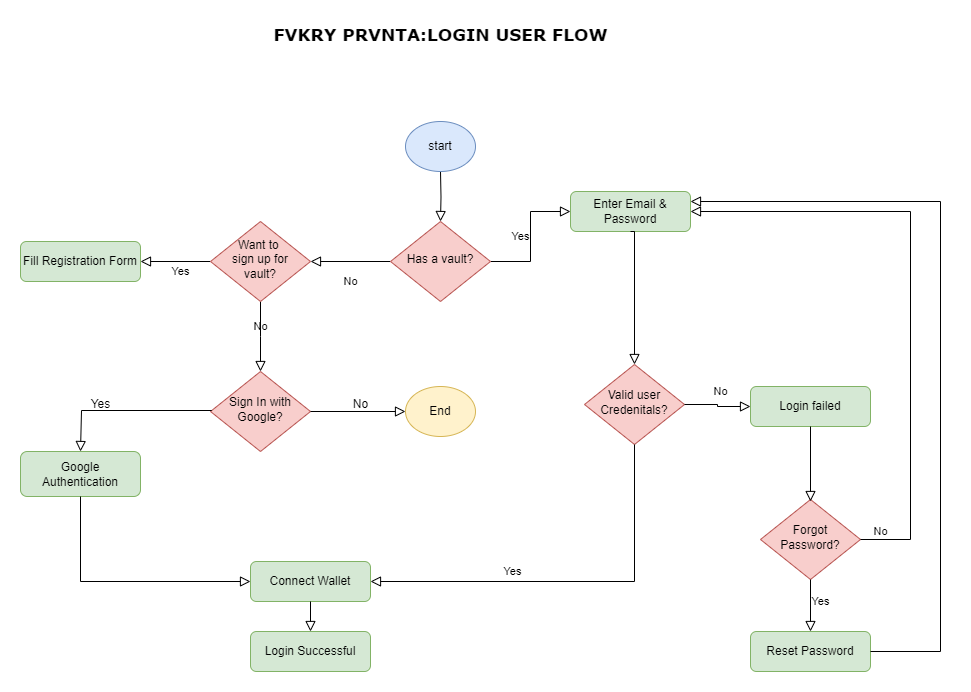

The diagram above was exported from draw.io. Its source (the exported page's mxGraphModel, read from the mxfile embedded in the PNG):
<mxGraphModel dx="864" dy="516" grid="1" gridSize="10" guides="1" tooltips="1" connect="1" arrows="1" fold="1" page="1" pageScale="1" pageWidth="1169" pageHeight="827" math="0" shadow="0">
  <root>
    <mxCell id="WIyWlLk6GJQsqaUBKTNV-0" />
    <mxCell id="WIyWlLk6GJQsqaUBKTNV-1" parent="WIyWlLk6GJQsqaUBKTNV-0" />
    <mxCell id="WIyWlLk6GJQsqaUBKTNV-2" value="" style="rounded=0;html=1;jettySize=auto;orthogonalLoop=1;fontSize=11;endArrow=block;endFill=0;endSize=8;strokeWidth=1;shadow=0;labelBackgroundColor=none;edgeStyle=orthogonalEdgeStyle;" parent="WIyWlLk6GJQsqaUBKTNV-1" target="WIyWlLk6GJQsqaUBKTNV-6" edge="1">
      <mxGeometry relative="1" as="geometry">
        <mxPoint x="551" y="211" as="sourcePoint" />
      </mxGeometry>
    </mxCell>
    <mxCell id="WIyWlLk6GJQsqaUBKTNV-4" value="No" style="rounded=0;html=1;jettySize=auto;orthogonalLoop=1;fontSize=11;endArrow=block;endFill=0;endSize=8;strokeWidth=1;shadow=0;labelBackgroundColor=none;edgeStyle=orthogonalEdgeStyle;" parent="WIyWlLk6GJQsqaUBKTNV-1" source="WIyWlLk6GJQsqaUBKTNV-6" target="WIyWlLk6GJQsqaUBKTNV-10" edge="1">
      <mxGeometry y="20" relative="1" as="geometry">
        <mxPoint as="offset" />
      </mxGeometry>
    </mxCell>
    <mxCell id="WIyWlLk6GJQsqaUBKTNV-5" value="Yes" style="edgeStyle=orthogonalEdgeStyle;rounded=0;html=1;jettySize=auto;orthogonalLoop=1;fontSize=11;endArrow=block;endFill=0;endSize=8;strokeWidth=1;shadow=0;labelBackgroundColor=none;" parent="WIyWlLk6GJQsqaUBKTNV-1" source="WIyWlLk6GJQsqaUBKTNV-6" target="WIyWlLk6GJQsqaUBKTNV-7" edge="1">
      <mxGeometry y="10" relative="1" as="geometry">
        <mxPoint as="offset" />
      </mxGeometry>
    </mxCell>
    <mxCell id="WIyWlLk6GJQsqaUBKTNV-6" value="Has a vault?" style="rhombus;whiteSpace=wrap;html=1;shadow=0;fontFamily=Helvetica;fontSize=12;align=center;strokeWidth=1;spacing=6;spacingTop=-4;fillColor=#f8cecc;strokeColor=#b85450;" parent="WIyWlLk6GJQsqaUBKTNV-1" vertex="1">
      <mxGeometry x="501" y="261" width="100" height="80" as="geometry" />
    </mxCell>
    <mxCell id="WIyWlLk6GJQsqaUBKTNV-7" value="Enter Email &amp;amp;&lt;div&gt;Password&lt;/div&gt;" style="rounded=1;whiteSpace=wrap;html=1;fontSize=12;glass=0;strokeWidth=1;shadow=0;fillColor=#d5e8d4;strokeColor=#82b366;" parent="WIyWlLk6GJQsqaUBKTNV-1" vertex="1">
      <mxGeometry x="681" y="231" width="120" height="40" as="geometry" />
    </mxCell>
    <mxCell id="WIyWlLk6GJQsqaUBKTNV-8" value="Yes" style="rounded=0;html=1;jettySize=auto;orthogonalLoop=1;fontSize=11;endArrow=block;endFill=0;endSize=8;strokeWidth=1;shadow=0;labelBackgroundColor=none;edgeStyle=orthogonalEdgeStyle;" parent="WIyWlLk6GJQsqaUBKTNV-1" source="WIyWlLk6GJQsqaUBKTNV-10" target="WIyWlLk6GJQsqaUBKTNV-11" edge="1">
      <mxGeometry x="-0.1429" y="10" relative="1" as="geometry">
        <mxPoint as="offset" />
      </mxGeometry>
    </mxCell>
    <mxCell id="WIyWlLk6GJQsqaUBKTNV-9" value="No" style="edgeStyle=orthogonalEdgeStyle;rounded=0;html=1;jettySize=auto;orthogonalLoop=1;fontSize=11;endArrow=block;endFill=0;endSize=8;strokeWidth=1;shadow=0;labelBackgroundColor=none;" parent="WIyWlLk6GJQsqaUBKTNV-1" source="WIyWlLk6GJQsqaUBKTNV-10" edge="1">
      <mxGeometry y="10" relative="1" as="geometry">
        <mxPoint as="offset" />
        <mxPoint x="371" y="411" as="targetPoint" />
      </mxGeometry>
    </mxCell>
    <mxCell id="WIyWlLk6GJQsqaUBKTNV-10" value="Want to&amp;nbsp;&lt;div&gt;sign up for vault?&lt;/div&gt;" style="rhombus;whiteSpace=wrap;html=1;shadow=0;fontFamily=Helvetica;fontSize=12;align=center;strokeWidth=1;spacing=6;spacingTop=-4;fillColor=#f8cecc;strokeColor=#b85450;" parent="WIyWlLk6GJQsqaUBKTNV-1" vertex="1">
      <mxGeometry x="321" y="261" width="100" height="80" as="geometry" />
    </mxCell>
    <mxCell id="WIyWlLk6GJQsqaUBKTNV-11" value="Fill Registration Form" style="rounded=1;whiteSpace=wrap;html=1;fontSize=12;glass=0;strokeWidth=1;shadow=0;fillColor=#d5e8d4;strokeColor=#82b366;" parent="WIyWlLk6GJQsqaUBKTNV-1" vertex="1">
      <mxGeometry x="131" y="281" width="120" height="40" as="geometry" />
    </mxCell>
    <mxCell id="z6qfNDeWPb6F6qPDadVz-0" value="start" style="ellipse;whiteSpace=wrap;html=1;fillColor=#dae8fc;strokeColor=#6c8ebf;" vertex="1" parent="WIyWlLk6GJQsqaUBKTNV-1">
      <mxGeometry x="516" y="161" width="70" height="50" as="geometry" />
    </mxCell>
    <mxCell id="z6qfNDeWPb6F6qPDadVz-1" value="End" style="ellipse;whiteSpace=wrap;html=1;fillColor=#fff2cc;strokeColor=#d6b656;" vertex="1" parent="WIyWlLk6GJQsqaUBKTNV-1">
      <mxGeometry x="516" y="426" width="70" height="50" as="geometry" />
    </mxCell>
    <mxCell id="z6qfNDeWPb6F6qPDadVz-3" value="Sign In with&lt;div&gt;Google?&lt;/div&gt;" style="rhombus;whiteSpace=wrap;html=1;shadow=0;fontFamily=Helvetica;fontSize=12;align=center;strokeWidth=1;spacing=6;spacingTop=-4;fillColor=#f8cecc;strokeColor=#b85450;" vertex="1" parent="WIyWlLk6GJQsqaUBKTNV-1">
      <mxGeometry x="321" y="411" width="100" height="80" as="geometry" />
    </mxCell>
    <mxCell id="z6qfNDeWPb6F6qPDadVz-4" value="No" style="text;html=1;align=center;verticalAlign=middle;resizable=0;points=[];autosize=1;strokeColor=none;fillColor=none;" vertex="1" parent="WIyWlLk6GJQsqaUBKTNV-1">
      <mxGeometry x="451" y="429" width="40" height="30" as="geometry" />
    </mxCell>
    <mxCell id="z6qfNDeWPb6F6qPDadVz-5" value="" style="rounded=0;html=1;jettySize=auto;orthogonalLoop=1;fontSize=11;endArrow=block;endFill=0;endSize=8;strokeWidth=1;shadow=0;labelBackgroundColor=none;edgeStyle=orthogonalEdgeStyle;exitX=1;exitY=0.5;exitDx=0;exitDy=0;entryX=0;entryY=0.5;entryDx=0;entryDy=0;" edge="1" parent="WIyWlLk6GJQsqaUBKTNV-1" source="z6qfNDeWPb6F6qPDadVz-3" target="z6qfNDeWPb6F6qPDadVz-1">
      <mxGeometry x="0.3333" y="20" relative="1" as="geometry">
        <mxPoint as="offset" />
        <mxPoint x="471" y="411" as="sourcePoint" />
        <mxPoint x="361" y="411" as="targetPoint" />
      </mxGeometry>
    </mxCell>
    <mxCell id="z6qfNDeWPb6F6qPDadVz-6" value="Google&lt;div&gt;Authentication&lt;/div&gt;" style="rounded=1;whiteSpace=wrap;html=1;fillColor=#d5e8d4;strokeColor=#82b366;" vertex="1" parent="WIyWlLk6GJQsqaUBKTNV-1">
      <mxGeometry x="131" y="491" width="120" height="45" as="geometry" />
    </mxCell>
    <mxCell id="z6qfNDeWPb6F6qPDadVz-7" value="" style="rounded=0;html=1;jettySize=auto;orthogonalLoop=1;fontSize=11;endArrow=block;endFill=0;endSize=8;strokeWidth=1;shadow=0;labelBackgroundColor=none;edgeStyle=orthogonalEdgeStyle;entryX=0.583;entryY=-0.089;entryDx=0;entryDy=0;entryPerimeter=0;" edge="1" parent="WIyWlLk6GJQsqaUBKTNV-1" source="z6qfNDeWPb6F6qPDadVz-3">
      <mxGeometry relative="1" as="geometry">
        <mxPoint x="321" y="450" as="sourcePoint" />
        <mxPoint x="191.00000000000003" y="490.995" as="targetPoint" />
        <Array as="points">
          <mxPoint x="192" y="450" />
        </Array>
      </mxGeometry>
    </mxCell>
    <mxCell id="z6qfNDeWPb6F6qPDadVz-8" value="Yes" style="text;html=1;align=center;verticalAlign=middle;resizable=0;points=[];autosize=1;strokeColor=none;fillColor=none;" vertex="1" parent="WIyWlLk6GJQsqaUBKTNV-1">
      <mxGeometry x="191" y="429" width="40" height="30" as="geometry" />
    </mxCell>
    <mxCell id="z6qfNDeWPb6F6qPDadVz-9" value="Connect Wallet" style="rounded=1;whiteSpace=wrap;html=1;fillColor=#d5e8d4;strokeColor=#82b366;" vertex="1" parent="WIyWlLk6GJQsqaUBKTNV-1">
      <mxGeometry x="361" y="601" width="120" height="40" as="geometry" />
    </mxCell>
    <mxCell id="z6qfNDeWPb6F6qPDadVz-11" value="" style="edgeStyle=orthogonalEdgeStyle;rounded=0;html=1;jettySize=auto;orthogonalLoop=1;fontSize=11;endArrow=block;endFill=0;endSize=8;strokeWidth=1;shadow=0;labelBackgroundColor=none;" edge="1" parent="WIyWlLk6GJQsqaUBKTNV-1">
      <mxGeometry y="10" relative="1" as="geometry">
        <mxPoint as="offset" />
        <mxPoint x="191" y="536" as="sourcePoint" />
        <mxPoint x="361" y="621" as="targetPoint" />
        <Array as="points">
          <mxPoint x="191.5" y="621" />
        </Array>
      </mxGeometry>
    </mxCell>
    <mxCell id="z6qfNDeWPb6F6qPDadVz-12" value="Valid&amp;nbsp;&lt;span style=&quot;background-color: initial;&quot;&gt;user&lt;/span&gt;&lt;div&gt;Credenitals?&lt;/div&gt;" style="rhombus;whiteSpace=wrap;html=1;shadow=0;fontFamily=Helvetica;fontSize=12;align=center;strokeWidth=1;spacing=6;spacingTop=-4;fillColor=#f8cecc;strokeColor=#b85450;" vertex="1" parent="WIyWlLk6GJQsqaUBKTNV-1">
      <mxGeometry x="695" y="404" width="100" height="80" as="geometry" />
    </mxCell>
    <mxCell id="z6qfNDeWPb6F6qPDadVz-13" value="Yes" style="rounded=0;html=1;jettySize=auto;orthogonalLoop=1;fontSize=11;endArrow=block;endFill=0;endSize=8;strokeWidth=1;shadow=0;labelBackgroundColor=none;edgeStyle=orthogonalEdgeStyle;entryX=1;entryY=0.5;entryDx=0;entryDy=0;exitX=0.5;exitY=1;exitDx=0;exitDy=0;" edge="1" parent="WIyWlLk6GJQsqaUBKTNV-1" source="z6qfNDeWPb6F6qPDadVz-12" target="z6qfNDeWPb6F6qPDadVz-9">
      <mxGeometry x="0.2905" y="-10" relative="1" as="geometry">
        <mxPoint as="offset" />
        <mxPoint x="741" y="511" as="sourcePoint" />
        <mxPoint x="561" y="561" as="targetPoint" />
        <Array as="points">
          <mxPoint x="745" y="621" />
        </Array>
      </mxGeometry>
    </mxCell>
    <mxCell id="z6qfNDeWPb6F6qPDadVz-15" value="" style="rounded=0;html=1;jettySize=auto;orthogonalLoop=1;fontSize=11;endArrow=block;endFill=0;endSize=8;strokeWidth=1;shadow=0;labelBackgroundColor=none;edgeStyle=orthogonalEdgeStyle;entryX=0.5;entryY=0;entryDx=0;entryDy=0;exitX=0.5;exitY=1;exitDx=0;exitDy=0;" edge="1" parent="WIyWlLk6GJQsqaUBKTNV-1" source="WIyWlLk6GJQsqaUBKTNV-7" target="z6qfNDeWPb6F6qPDadVz-12">
      <mxGeometry relative="1" as="geometry">
        <mxPoint x="741" y="311" as="sourcePoint" />
        <mxPoint x="741" y="361" as="targetPoint" />
        <Array as="points">
          <mxPoint x="745" y="271" />
        </Array>
      </mxGeometry>
    </mxCell>
    <mxCell id="z6qfNDeWPb6F6qPDadVz-16" value="Login failed" style="rounded=1;whiteSpace=wrap;html=1;fontSize=12;glass=0;strokeWidth=1;shadow=0;fillColor=#d5e8d4;strokeColor=#82b366;" vertex="1" parent="WIyWlLk6GJQsqaUBKTNV-1">
      <mxGeometry x="861" y="426" width="120" height="40" as="geometry" />
    </mxCell>
    <mxCell id="z6qfNDeWPb6F6qPDadVz-18" value="No" style="rounded=0;html=1;jettySize=auto;orthogonalLoop=1;fontSize=11;endArrow=block;endFill=0;endSize=8;strokeWidth=1;shadow=0;labelBackgroundColor=none;edgeStyle=orthogonalEdgeStyle;entryX=0;entryY=0.5;entryDx=0;entryDy=0;exitX=1;exitY=0.5;exitDx=0;exitDy=0;" edge="1" parent="WIyWlLk6GJQsqaUBKTNV-1" source="z6qfNDeWPb6F6qPDadVz-12" target="z6qfNDeWPb6F6qPDadVz-16">
      <mxGeometry x="-0.0185" y="13" relative="1" as="geometry">
        <mxPoint x="-10" y="-13" as="offset" />
        <mxPoint x="831" y="441" as="sourcePoint" />
        <mxPoint x="751" y="441" as="targetPoint" />
      </mxGeometry>
    </mxCell>
    <mxCell id="z6qfNDeWPb6F6qPDadVz-19" value="Forgot&lt;div&gt;Password?&lt;/div&gt;" style="rhombus;whiteSpace=wrap;html=1;shadow=0;fontFamily=Helvetica;fontSize=12;align=center;strokeWidth=1;spacing=6;spacingTop=-4;fillColor=#f8cecc;strokeColor=#b85450;" vertex="1" parent="WIyWlLk6GJQsqaUBKTNV-1">
      <mxGeometry x="871" y="539" width="100" height="80" as="geometry" />
    </mxCell>
    <mxCell id="z6qfNDeWPb6F6qPDadVz-21" value="" style="rounded=0;html=1;jettySize=auto;orthogonalLoop=1;fontSize=11;endArrow=block;endFill=0;endSize=8;strokeWidth=1;shadow=0;labelBackgroundColor=none;edgeStyle=orthogonalEdgeStyle;exitX=0.5;exitY=1;exitDx=0;exitDy=0;" edge="1" parent="WIyWlLk6GJQsqaUBKTNV-1" source="z6qfNDeWPb6F6qPDadVz-16">
      <mxGeometry relative="1" as="geometry">
        <mxPoint x="921" y="491" as="sourcePoint" />
        <mxPoint x="921" y="541" as="targetPoint" />
      </mxGeometry>
    </mxCell>
    <mxCell id="z6qfNDeWPb6F6qPDadVz-22" value="Reset Password" style="rounded=1;whiteSpace=wrap;html=1;fontSize=12;glass=0;strokeWidth=1;shadow=0;fillColor=#d5e8d4;strokeColor=#82b366;" vertex="1" parent="WIyWlLk6GJQsqaUBKTNV-1">
      <mxGeometry x="861" y="671" width="120" height="40" as="geometry" />
    </mxCell>
    <mxCell id="z6qfNDeWPb6F6qPDadVz-23" value="Yes" style="rounded=0;html=1;jettySize=auto;orthogonalLoop=1;fontSize=11;endArrow=block;endFill=0;endSize=8;strokeWidth=1;shadow=0;labelBackgroundColor=none;edgeStyle=orthogonalEdgeStyle;entryX=0.5;entryY=0;entryDx=0;entryDy=0;exitX=0.5;exitY=1;exitDx=0;exitDy=0;" edge="1" parent="WIyWlLk6GJQsqaUBKTNV-1" source="z6qfNDeWPb6F6qPDadVz-19" target="z6qfNDeWPb6F6qPDadVz-22">
      <mxGeometry x="-0.1538" y="10" relative="1" as="geometry">
        <mxPoint as="offset" />
        <mxPoint x="921" y="621" as="sourcePoint" />
        <mxPoint x="871" y="621" as="targetPoint" />
      </mxGeometry>
    </mxCell>
    <mxCell id="z6qfNDeWPb6F6qPDadVz-24" value="No" style="rounded=0;html=1;jettySize=auto;orthogonalLoop=1;fontSize=11;endArrow=block;endFill=0;endSize=8;strokeWidth=1;shadow=0;labelBackgroundColor=none;edgeStyle=orthogonalEdgeStyle;exitX=1;exitY=0.5;exitDx=0;exitDy=0;entryX=1;entryY=0.5;entryDx=0;entryDy=0;" edge="1" parent="WIyWlLk6GJQsqaUBKTNV-1" source="z6qfNDeWPb6F6qPDadVz-19" target="WIyWlLk6GJQsqaUBKTNV-7">
      <mxGeometry x="-0.9331" y="8" relative="1" as="geometry">
        <mxPoint as="offset" />
        <mxPoint x="1061" y="491" as="sourcePoint" />
        <mxPoint x="1011" y="201" as="targetPoint" />
        <Array as="points">
          <mxPoint x="1021" y="579" />
          <mxPoint x="1021" y="251" />
        </Array>
      </mxGeometry>
    </mxCell>
    <mxCell id="z6qfNDeWPb6F6qPDadVz-30" value="" style="rounded=0;html=1;jettySize=auto;orthogonalLoop=1;fontSize=11;endArrow=block;endFill=0;endSize=8;strokeWidth=1;shadow=0;labelBackgroundColor=none;edgeStyle=orthogonalEdgeStyle;exitX=1;exitY=0.5;exitDx=0;exitDy=0;entryX=1;entryY=0.25;entryDx=0;entryDy=0;" edge="1" parent="WIyWlLk6GJQsqaUBKTNV-1" source="z6qfNDeWPb6F6qPDadVz-22" target="WIyWlLk6GJQsqaUBKTNV-7">
      <mxGeometry y="20" relative="1" as="geometry">
        <mxPoint as="offset" />
        <mxPoint x="1041" y="441" as="sourcePoint" />
        <mxPoint x="961" y="441" as="targetPoint" />
        <Array as="points">
          <mxPoint x="1051" y="691" />
          <mxPoint x="1051" y="241" />
        </Array>
      </mxGeometry>
    </mxCell>
    <mxCell id="z6qfNDeWPb6F6qPDadVz-31" value="Login Successful" style="rounded=1;whiteSpace=wrap;html=1;fillColor=#d5e8d4;strokeColor=#82b366;" vertex="1" parent="WIyWlLk6GJQsqaUBKTNV-1">
      <mxGeometry x="361" y="671" width="120" height="40" as="geometry" />
    </mxCell>
    <mxCell id="z6qfNDeWPb6F6qPDadVz-33" value="" style="rounded=0;html=1;jettySize=auto;orthogonalLoop=1;fontSize=11;endArrow=block;endFill=0;endSize=8;strokeWidth=1;shadow=0;labelBackgroundColor=none;edgeStyle=orthogonalEdgeStyle;entryX=0.5;entryY=0;entryDx=0;entryDy=0;exitX=0.5;exitY=1;exitDx=0;exitDy=0;" edge="1" parent="WIyWlLk6GJQsqaUBKTNV-1" source="z6qfNDeWPb6F6qPDadVz-9" target="z6qfNDeWPb6F6qPDadVz-31">
      <mxGeometry relative="1" as="geometry">
        <mxPoint x="511" y="651" as="sourcePoint" />
        <mxPoint x="511" y="701" as="targetPoint" />
      </mxGeometry>
    </mxCell>
    <mxCell id="z6qfNDeWPb6F6qPDadVz-34" value="&lt;b&gt;&lt;font face=&quot;Verdana&quot; style=&quot;font-size: 17px;&quot;&gt;FVKRY PRVNTA:LOGIN USER FLOW&lt;/font&gt;&lt;/b&gt;" style="text;html=1;align=center;verticalAlign=middle;resizable=0;points=[];autosize=1;strokeColor=none;fillColor=none;" vertex="1" parent="WIyWlLk6GJQsqaUBKTNV-1">
      <mxGeometry x="371" y="60" width="360" height="30" as="geometry" />
    </mxCell>
  </root>
</mxGraphModel>